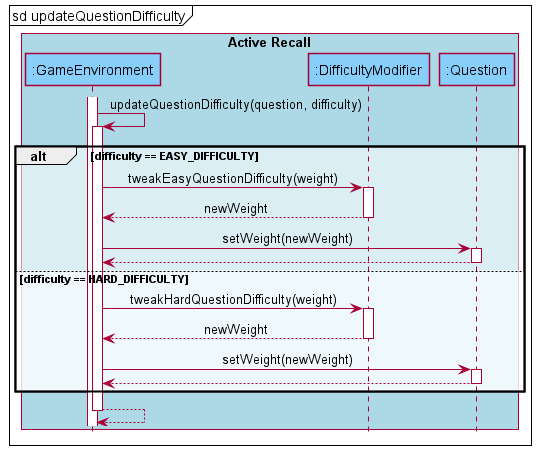

The diagram above was rendered by PlantUML. Its source (embedded in the PNG):
@startuml
'https://plantuml.com/sequence-diagram
!include ../SequenceStyle.puml

mainframe sd updateQuestionDifficulty

box "Commands" #thistle
endbox
box "Active Recall" #lightblue
participant ":GameEnvironment" as GameEnvironment #lightskyblue
participant ":DifficultyModifier" as DifficultyModifier #lightskyblue
participant ":Question" as Question #lightskyblue
endbox

activate GameEnvironment
GameEnvironment -> GameEnvironment : updateQuestionDifficulty(question, difficulty)
activate GameEnvironment 
  alt difficulty == EASY_DIFFICULTY
    GameEnvironment -> DifficultyModifier : tweakEasyQuestionDifficulty(weight)
    activate DifficultyModifier 
    return newWeight
    
    GameEnvironment -> Question : setWeight(newWeight)
    activate Question
    return
  else difficulty == HARD_DIFFICULTY
    GameEnvironment -> DifficultyModifier : tweakHardQuestionDifficulty(weight)
    activate DifficultyModifier 
    return newWeight
    
    GameEnvironment -> Question : setWeight(newWeight)
    activate Question
    return
  end
return
@enduml